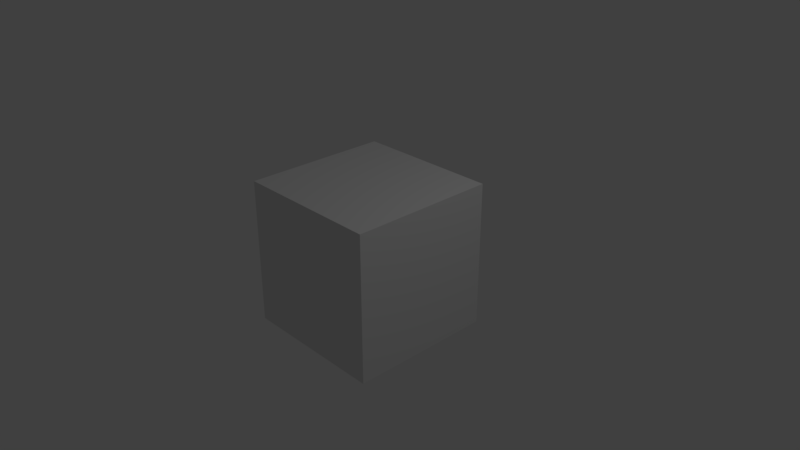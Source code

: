 # Source: logic_scenetree.blend  (saved by Blender 2.79.1; exported with 4.5.12 LTS)
import bpy
from mathutils import Matrix  # noqa: F401  (used for matrix-valued properties, if any)

bpy.ops.wm.read_factory_settings(use_empty=True)
scene = bpy.context.scene
scene.name = 'Scene'

# ---- collections
col_collection_1 = bpy.data.collections.new('Collection 1'); scene.collection.children.link(col_collection_1)

# ---- materials (node trees are filled in below, after node groups)
mat_material = bpy.data.materials.new('Material')
mat_material.alpha_threshold = 0.0
mat_material.roughness = 0.5
mat_material.line_color = (0.0, 0.0, 0.0, 1.0)

# ---- material node trees
mat_material.use_nodes = True; mat_material.node_tree.nodes.clear()
_N = mat_material.node_tree.nodes; _L = mat_material.node_tree.links
n0 = _N.new('ShaderNodeOutputMaterial'); n0.name = 'Material Output'; n0.location = (300, 300)
n1 = _N.new('ShaderNodeBsdfDiffuse'); n1.name = 'Diffuse BSDF'; n1.location = (10, 300)
_L.new(n1.outputs[0], n0.inputs[0])
n0.is_active_output = True

# ---- world
world_world = bpy.data.worlds.new('World'); scene.world = world_world
world_world.use_nodes = True; world_world.node_tree.nodes.clear()
_N = world_world.node_tree.nodes; _L = world_world.node_tree.links
n0 = _N.new('ShaderNodeOutputWorld'); n0.name = 'World Output'; n0.location = (300, 300)
n1 = _N.new('ShaderNodeBackground'); n1.name = 'Background'; n1.location = (10, 300)
n1.inputs[0].default_value = (0.05088, 0.05088, 0.05088, 1.0)
_L.new(n1.outputs[0], n0.inputs[0])
n0.is_active_output = True
world_world.color = (0.05088, 0.05088, 0.05088)
world_world.use_sun_shadow = False
world_world.sun_shadow_jitter_overblur = 0.0
world_world.cycles.sampling_method = 'MANUAL'

# ---- cameras
cam_camera = bpy.data.cameras.new('Camera')
cam_camera.clip_end = 100.0
cam_camera.lens = 35.0
cam_camera.sensor_width = 32.0
cam_camera.sensor_height = 18.0
cam_camera.ortho_scale = 7.314
cam_camera.dof.focus_distance = 0.0

# ---- lights
light_lamp = bpy.data.lights.new('Lamp', 'POINT')
light_lamp.transmission_factor = 0.0
light_lamp.cutoff_distance = 30.0
light_lamp.energy = 100.0
light_lamp.shadow_buffer_clip_start = 1.001
light_lamp.shadow_soft_size = 0.1
light_lamp.shadow_maximum_resolution = 0.006
light_lamp.use_absolute_resolution = True

# ---- meshes
me_cube = bpy.data.meshes.new('Cube')
me_cube.from_pydata([(1.0, 1.0, -1.0), (1.0, -1.0, -1.0), (-1.0, -1.0, -1.0), (-1.0, 1.0, -1.0), (1.0, 1.0, 1.0), (1.0, -1.0, 1.0), (-1.0, -1.0, 1.0), (-1.0, 1.0, 1.0)], [], [(0, 1, 2, 3), (4, 7, 6, 5), (0, 4, 5, 1), (1, 5, 6, 2), (2, 6, 7, 3), (4, 0, 3, 7)])
me_cube.materials.append(mat_material)
me_cube.use_remesh_preserve_volume = False
me_cube.use_remesh_preserve_attributes = False
me_cube.use_mirror_vertex_groups = False
me_cube.update()

# ---- objects
ob_cube = bpy.data.objects.new('Cube', me_cube)
ob_lamp = bpy.data.objects.new('Lamp', light_lamp)
ob_camera = bpy.data.objects.new('Camera', cam_camera)

# ---- transforms, parenting, visibility, modifiers, constraints
ob_cube.location = (0.0, 0.0, 0.0)
ob_cube.lock_rotations_4d = False
ob_cube.empty_display_type = 'ARROWS'
ob_cube.lineart.crease_threshold = 0.0
ob_lamp.location = (4.076, 1.005, 5.904)
ob_lamp.rotation_euler = (0.6503, 0.05522, 1.866)
ob_lamp.lock_rotations_4d = False
ob_lamp.empty_display_type = 'ARROWS'
ob_lamp.color = (0.0, 0.0, 0.0, 0.0)
ob_lamp.lineart.crease_threshold = 0.0
ob_camera.location = (7.481, -6.508, 5.344)
ob_camera.rotation_euler = (1.109, 0.0, 0.8149)
ob_camera.lock_rotations_4d = False
ob_camera.empty_display_type = 'ARROWS'
ob_camera.color = (0.0, 0.0, 0.0, 0.0)
ob_camera.display_type = 'WIRE'
ob_camera.lineart.crease_threshold = 0.0

# ---- collection membership
col_collection_1.objects.link(ob_cube)
col_collection_1.objects.link(ob_lamp)
col_collection_1.objects.link(ob_camera)

# ---- scene / render settings (as saved in the file)
scene.camera = ob_camera
scene.frame_start = 1; scene.frame_end = 250; scene.frame_set(1)
scene.render.engine = 'CYCLES'
scene.render.resolution_percentage = 50
scene.render.dither_intensity = 0.0
scene.cycles.use_denoising = False
scene.cycles.samples = 128
scene.cycles.sampling_pattern = 'TABULATED_SOBOL'
scene.cycles.use_adaptive_sampling = False
scene.cycles.use_light_tree = False
scene.view_settings.view_transform = 'Standard'
bpy.context.view_layer.update()
